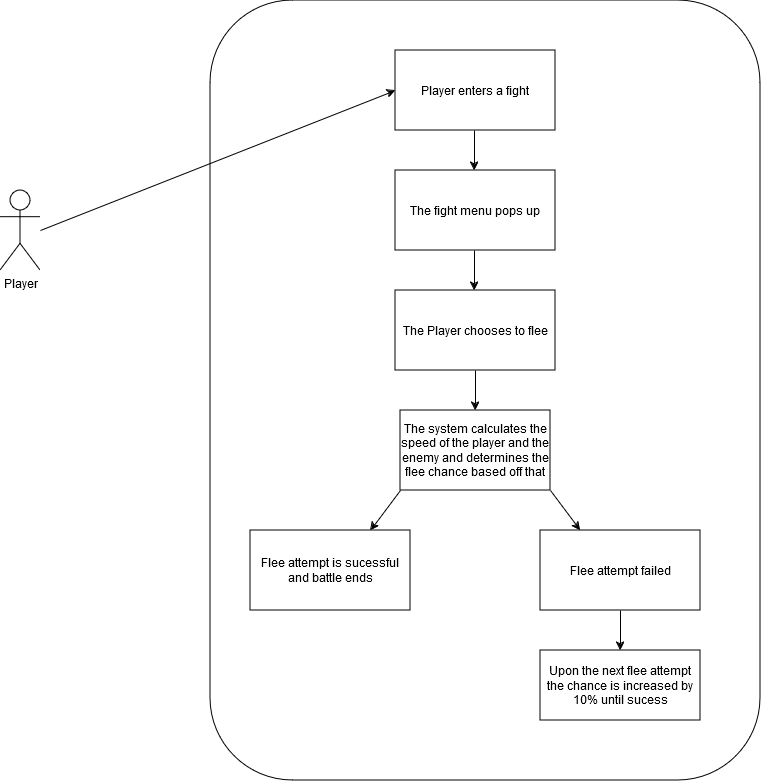

The diagram above was exported from draw.io. Its source (the exported page's mxGraphModel, read from the mxfile embedded in the PNG):
<mxGraphModel dx="2074" dy="1142" grid="1" gridSize="10" guides="1" tooltips="1" connect="1" arrows="1" fold="1" page="1" pageScale="1" pageWidth="850" pageHeight="1100" math="0" shadow="0">
  <root>
    <mxCell id="0" />
    <mxCell id="1" parent="0" />
    <mxCell id="smW0KItKDBszB7NR0B2C-1" value="" style="rounded=1;whiteSpace=wrap;html=1;" vertex="1" parent="1">
      <mxGeometry x="290" y="10" width="550" height="780" as="geometry" />
    </mxCell>
    <mxCell id="9wRAZa3eu1D-8AbTDfj7-1" value="Player enters a fight" style="rounded=0;whiteSpace=wrap;html=1;" parent="1" vertex="1">
      <mxGeometry x="475" y="60" width="160" height="80" as="geometry" />
    </mxCell>
    <mxCell id="9wRAZa3eu1D-8AbTDfj7-3" value="The fight menu pops up" style="rounded=0;whiteSpace=wrap;html=1;" parent="1" vertex="1">
      <mxGeometry x="475" y="180" width="160" height="80" as="geometry" />
    </mxCell>
    <mxCell id="9wRAZa3eu1D-8AbTDfj7-39" value="The Player chooses to flee" style="rounded=0;whiteSpace=wrap;html=1;" parent="1" vertex="1">
      <mxGeometry x="475" y="300" width="160" height="80" as="geometry" />
    </mxCell>
    <mxCell id="9wRAZa3eu1D-8AbTDfj7-44" value="The system calculates the speed of the player and the enemy and determines the flee chance based off that" style="rounded=0;whiteSpace=wrap;html=1;" parent="1" vertex="1">
      <mxGeometry x="480" y="420" width="150" height="80" as="geometry" />
    </mxCell>
    <mxCell id="9wRAZa3eu1D-8AbTDfj7-50" value="" style="endArrow=classic;html=1;rounded=0;entryX=0.5;entryY=0;entryDx=0;entryDy=0;" parent="1" target="9wRAZa3eu1D-8AbTDfj7-44" edge="1">
      <mxGeometry width="50" height="50" relative="1" as="geometry">
        <mxPoint x="555" y="380" as="sourcePoint" />
        <mxPoint x="595" y="415" as="targetPoint" />
      </mxGeometry>
    </mxCell>
    <mxCell id="9wRAZa3eu1D-8AbTDfj7-59" value="" style="endArrow=classic;html=1;rounded=0;" parent="1" edge="1">
      <mxGeometry width="50" height="50" relative="1" as="geometry">
        <mxPoint x="554" y="140" as="sourcePoint" />
        <mxPoint x="554" y="180" as="targetPoint" />
      </mxGeometry>
    </mxCell>
    <mxCell id="9wRAZa3eu1D-8AbTDfj7-60" value="" style="endArrow=classic;html=1;rounded=0;" parent="1" edge="1">
      <mxGeometry width="50" height="50" relative="1" as="geometry">
        <mxPoint x="554" y="260" as="sourcePoint" />
        <mxPoint x="554" y="300" as="targetPoint" />
      </mxGeometry>
    </mxCell>
    <mxCell id="A6666ByzrUiH9HA8-HnX-1" value="Flee attempt is sucessful and battle ends" style="rounded=0;whiteSpace=wrap;html=1;" parent="1" vertex="1">
      <mxGeometry x="330" y="540" width="160" height="80" as="geometry" />
    </mxCell>
    <mxCell id="A6666ByzrUiH9HA8-HnX-2" value="" style="endArrow=classic;html=1;rounded=0;entryX=0.75;entryY=0;entryDx=0;entryDy=0;" parent="1" target="A6666ByzrUiH9HA8-HnX-1" edge="1">
      <mxGeometry width="50" height="50" relative="1" as="geometry">
        <mxPoint x="480" y="500" as="sourcePoint" />
        <mxPoint x="530" y="450" as="targetPoint" />
      </mxGeometry>
    </mxCell>
    <mxCell id="A6666ByzrUiH9HA8-HnX-3" value="Flee attempt failed " style="rounded=0;whiteSpace=wrap;html=1;" parent="1" vertex="1">
      <mxGeometry x="620" y="540" width="160" height="80" as="geometry" />
    </mxCell>
    <mxCell id="A6666ByzrUiH9HA8-HnX-4" value="" style="endArrow=classic;html=1;rounded=0;entryX=0.25;entryY=0;entryDx=0;entryDy=0;exitX=1;exitY=1;exitDx=0;exitDy=0;" parent="1" source="9wRAZa3eu1D-8AbTDfj7-44" target="A6666ByzrUiH9HA8-HnX-3" edge="1">
      <mxGeometry width="50" height="50" relative="1" as="geometry">
        <mxPoint x="585" y="500" as="sourcePoint" />
        <mxPoint x="635" y="450" as="targetPoint" />
      </mxGeometry>
    </mxCell>
    <mxCell id="A6666ByzrUiH9HA8-HnX-5" value="Upon the next flee attempt the chance is increased by 10% until sucess" style="rounded=0;whiteSpace=wrap;html=1;" parent="1" vertex="1">
      <mxGeometry x="620" y="660" width="160" height="70" as="geometry" />
    </mxCell>
    <mxCell id="A6666ByzrUiH9HA8-HnX-6" value="" style="endArrow=classic;html=1;rounded=0;" parent="1" target="A6666ByzrUiH9HA8-HnX-5" edge="1">
      <mxGeometry width="50" height="50" relative="1" as="geometry">
        <mxPoint x="700" y="620" as="sourcePoint" />
        <mxPoint x="750" y="570" as="targetPoint" />
      </mxGeometry>
    </mxCell>
    <mxCell id="smW0KItKDBszB7NR0B2C-2" value="Player" style="shape=umlActor;verticalLabelPosition=bottom;verticalAlign=top;html=1;outlineConnect=0;" vertex="1" parent="1">
      <mxGeometry x="80" y="200" width="40" height="80" as="geometry" />
    </mxCell>
    <mxCell id="smW0KItKDBszB7NR0B2C-3" value="" style="endArrow=classic;html=1;rounded=0;entryX=0;entryY=0.5;entryDx=0;entryDy=0;" edge="1" parent="1" target="9wRAZa3eu1D-8AbTDfj7-1">
      <mxGeometry width="50" height="50" relative="1" as="geometry">
        <mxPoint x="120" y="240" as="sourcePoint" />
        <mxPoint x="170" y="190" as="targetPoint" />
      </mxGeometry>
    </mxCell>
  </root>
</mxGraphModel>